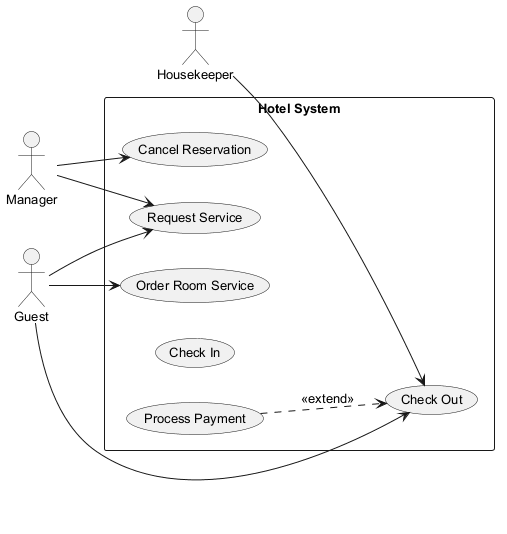

The diagram above was rendered by PlantUML. Its source (embedded in the PNG):
@startuml
skinparam defaultFontSize 13
left to right direction
actor "Housekeeper" as H
actor "Manager" as M
actor "Guest" as G
rectangle "Hotel System" {
  usecase "Cancel Reservation" as UC_CancelReservation
  usecase "Request Service" as UC_RequestService
  usecase "Order Room Service" as UC_OrderRoomService
  usecase "Check Out" as UC_CheckOut
  usecase "Check In" as UC_CheckIn
  usecase "Process Payment" as UC_ProcessPayment
}
H --> UC_CheckOut
M --> UC_RequestService
M --> UC_CancelReservation
G --> UC_RequestService
G --> UC_OrderRoomService
G --> UC_CheckOut
UC_ProcessPayment ..> UC_CheckOut : <<extend>>
@enduml